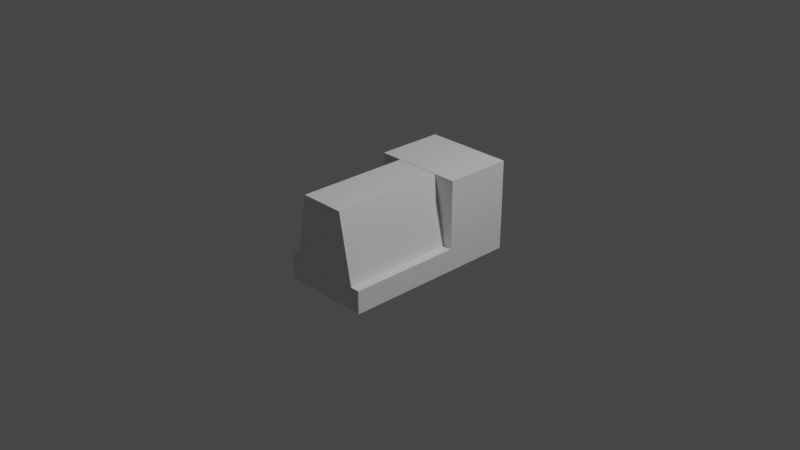 # Source: farlands_engine_cart.blend  (saved by Blender 2.93.21; exported with 4.5.12 LTS)
import bpy
from mathutils import Matrix  # noqa: F401  (used for matrix-valued properties, if any)

bpy.ops.wm.read_factory_settings(use_empty=True)
scene = bpy.context.scene
scene.name = 'Scene'

# ---- collections
col_collection = bpy.data.collections.new('Collection'); scene.collection.children.link(col_collection)

# ---- materials (node trees are filled in below, after node groups)
mat_material = bpy.data.materials.new('Material')
mat_material.alpha_threshold = 0.0
mat_material.use_transparent_shadow = False
mat_material.line_color = (0.0, 0.0, 0.0, 1.0)

# ---- material node trees
mat_material.use_nodes = True; mat_material.node_tree.nodes.clear()
_N = mat_material.node_tree.nodes; _L = mat_material.node_tree.links
n0 = _N.new('ShaderNodeOutputMaterial'); n0.name = 'Material Output'; n0.location = (300, 300)
n1 = _N.new('ShaderNodeBsdfPrincipled'); n1.name = 'Principled BSDF'; n1.location = (10, 300)
n1.distribution = 'GGX'
n1.subsurface_method = 'BURLEY'
n1.inputs[2].default_value = 0.4
n1.inputs[3].default_value = 1.45
n1.inputs[27].default_value = (0.0, 0.0, 0.0, 1.0)
n1.inputs[28].default_value = 1.0
_L.new(n1.outputs[0], n0.inputs[0])
n0.is_active_output = True

# ---- world
world_world = bpy.data.worlds.new('World'); scene.world = world_world
world_world.use_nodes = True; world_world.node_tree.nodes.clear()
_N = world_world.node_tree.nodes; _L = world_world.node_tree.links
n0 = _N.new('ShaderNodeOutputWorld'); n0.name = 'World Output'; n0.location = (300, 300)
n1 = _N.new('ShaderNodeBackground'); n1.name = 'Background'; n1.location = (10, 300)
n1.inputs[0].default_value = (0.05088, 0.05088, 0.05088, 1.0)
_L.new(n1.outputs[0], n0.inputs[0])
n0.is_active_output = True
world_world.color = (0.05088, 0.05088, 0.05088)
world_world.use_sun_shadow = False
world_world.sun_shadow_jitter_overblur = 0.0

# ---- cameras
cam_camera = bpy.data.cameras.new('Camera')
cam_camera.clip_end = 100.0
cam_camera.ortho_scale = 7.314

# ---- lights
light_light = bpy.data.lights.new('Light', 'POINT')
light_light.transmission_factor = 0.0
light_light.energy = 1000.0
light_light.shadow_soft_size = 0.1
light_light.shadow_maximum_resolution = 0.006
light_light.use_absolute_resolution = True

# ---- meshes
me_plane_002 = bpy.data.meshes.new('Plane.002')
me_plane_002.from_pydata([(0.25, -0.6225, 0.0), (0.25, 0.6225, 0.0), (0.395, -0.62, -0.75), (0.395, 0.6275, -0.75), (-0.25, -0.6225, 0.0), (-0.25, 0.6225, 0.0), (-0.395, -0.62, -0.75), (-0.395, 0.6275, -0.75), (-0.25, -0.6225, 0.0), (0.25, -0.6225, 0.0), (-0.25, 0.6225, 0.0), (0.25, 0.6225, 0.0), (0.495, 1.37, -0.75), (0.495, 1.37, -1.0), (0.495, -0.62, -0.75), (0.495, -0.62, -1.0), (-0.495, 1.37, -0.75), (-0.495, 1.37, -1.0), (-0.495, -0.62, -0.75), (-0.495, -0.62, -1.0), (-0.495, 0.6275, -0.75), (-0.495, 0.6275, 0.0), (-0.495, 1.372, -0.75), (-0.495, 1.372, 0.0), (0.495, 0.6275, -0.75), (0.495, 0.6275, 0.0), (0.495, 1.372, -0.75), (0.495, 1.372, 0.0), (-0.25, -0.6225, 0.0), (0.25, -0.6225, 0.0)], [(28, 29)], [(2, 3, 1, 0), (7, 6, 4, 5), (8, 9, 11, 10), (12, 16, 18, 14), (15, 14, 18, 19), (19, 18, 16, 17), (17, 13, 15, 19), (13, 12, 14, 15), (17, 16, 12, 13), (20, 21, 23, 22), (22, 23, 27, 26), (26, 27, 25, 24), (24, 25, 21, 20), (22, 26, 24, 20), (27, 23, 21, 25), (6, 2, 9, 8)])
_uv = me_plane_002.uv_layers.new(name='UVMap')
_uv.uv.foreach_set('vector', [0.4961, 0.6289, 0.4961, 0.3125, 0.6875, 0.3164, 0.6875, 0.6289, 0.4961, 0.3125, 0.4961, 0.0, 0.6875, 0.0, 0.6875, 0.3125, 0.8125, 0.8086, 0.6875, 0.8086, 0.6875, 0.4961, 0.8125, 0.4961, 0.25, 0.0, 0.4961, 0.0, 0.4961, 0.5, 0.25, 0.5, 0.875, 0.75, 0.9375, 0.75, 0.9375, 0.9961, 0.875, 0.9961, 0.9375, 0.5, 0.875, 0.5, 0.875, 0.0, 0.9375, 0.0, 0.0, 0.0, 0.25, 0.0, 0.25, 0.5, 0.0, 0.5, 0.4414, 1.0, 0.375, 1.0, 0.375, 0.5, 0.4414, 0.5, 0.875, 0.5, 0.9375, 0.5, 0.9375, 0.75, 0.875, 0.75, 0.375, 0.75, 0.375, 0.9375, 0.1875, 0.9375, 0.1875, 0.75, 0.0, 0.5, 0.1875, 0.5, 0.1875, 0.75, 0.0, 0.75, 0.1875, 0.75, 0.1875, 0.9375, 0.0, 0.9375, 0.0, 0.75, 0.1875, 0.5, 0.375, 0.5, 0.375, 0.75, 0.1875, 0.75, 0.875, 0.0, 0.875, 0.25, 0.6875, 0.25, 0.6875, 0.0, 0.875, 0.25, 0.875, 0.4961, 0.6875, 0.4961, 0.6875, 0.25, 0.4961, 0.8281, 0.4961, 0.6289, 0.6875, 0.6641, 0.6875, 0.7891])
me_plane_002.materials.append(mat_material)
me_plane_002.use_remesh_fix_poles = True
me_plane_002.use_remesh_preserve_attributes = False
me_plane_002.update()

# ---- objects
ob_light = bpy.data.objects.new('Light', light_light)
ob_camera = bpy.data.objects.new('Camera', cam_camera)
ob_plane_002 = bpy.data.objects.new('Plane.002', me_plane_002)

# ---- transforms, parenting, visibility, modifiers, constraints
ob_light.location = (4.076, 1.005, 5.904)
ob_light.rotation_euler = (0.6503, 0.05522, 1.866)
ob_light.lock_rotations_4d = False
ob_light.empty_display_type = 'ARROWS'
ob_light.color = (0.0, 0.0, 0.0, 0.0)
ob_light.lineart.crease_threshold = 0.0
ob_camera.location = (7.359, -6.926, 4.958)
ob_camera.rotation_euler = (1.109, 0.0, 0.8149)
ob_camera.lock_rotations_4d = False
ob_camera.empty_display_type = 'ARROWS'
ob_camera.color = (0.0, 0.0, 0.0, 0.0)
ob_camera.display_type = 'WIRE'
ob_camera.lineart.crease_threshold = 0.0
ob_plane_002.location = (0.0, -0.375, 0.5)

# ---- collection membership
col_collection.objects.link(ob_light)
col_collection.objects.link(ob_camera)
col_collection.objects.link(ob_plane_002)

# ---- scene / render settings (as saved in the file)
scene.camera = ob_camera
scene.frame_start = 1; scene.frame_end = 250; scene.frame_set(1)
scene.render.engine = 'BLENDER_EEVEE_NEXT'
scene.cycles.use_denoising = False
scene.cycles.samples = 128
scene.cycles.sampling_pattern = 'TABULATED_SOBOL'
scene.cycles.use_adaptive_sampling = False
scene.cycles.use_light_tree = False
scene.view_settings.view_transform = 'Filmic'
bpy.context.view_layer.update()

